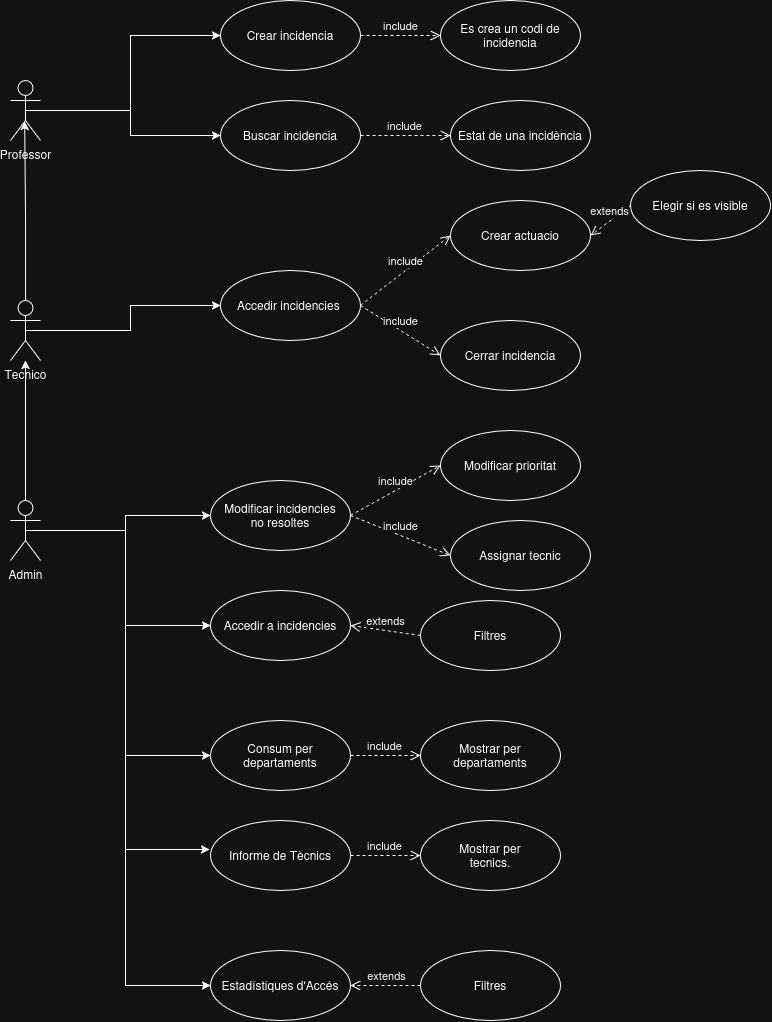

The diagram above was exported from draw.io. Its source (the exported page's mxGraphModel, read from the mxfile embedded in the PNG):
<mxGraphModel dx="1926" dy="1093" grid="1" gridSize="10" guides="1" tooltips="1" connect="1" arrows="1" fold="1" page="1" pageScale="1" pageWidth="827" pageHeight="1169" math="0" shadow="0">
  <root>
    <mxCell id="0" />
    <mxCell id="1" parent="0" />
    <mxCell id="-S1iLqISaltrt94EJUV2-4" edge="1" parent="1" source="-S1iLqISaltrt94EJUV2-2" style="edgeStyle=orthogonalEdgeStyle;rounded=0;orthogonalLoop=1;jettySize=auto;html=1;exitX=0.5;exitY=0.5;exitDx=0;exitDy=0;exitPerimeter=0;entryX=0;entryY=0.5;entryDx=0;entryDy=0;" target="-S1iLqISaltrt94EJUV2-3">
      <mxGeometry relative="1" as="geometry" />
    </mxCell>
    <mxCell id="-S1iLqISaltrt94EJUV2-6" edge="1" parent="1" source="-S1iLqISaltrt94EJUV2-2" style="edgeStyle=orthogonalEdgeStyle;rounded=0;orthogonalLoop=1;jettySize=auto;html=1;exitX=0.5;exitY=0.5;exitDx=0;exitDy=0;exitPerimeter=0;" target="-S1iLqISaltrt94EJUV2-5">
      <mxGeometry relative="1" as="geometry" />
    </mxCell>
    <mxCell id="-S1iLqISaltrt94EJUV2-2" parent="1" style="shape=umlActor;verticalLabelPosition=bottom;verticalAlign=top;html=1;" value="Professor" vertex="1">
      <mxGeometry height="60" width="30" x="80" y="210" as="geometry" />
    </mxCell>
    <mxCell id="-S1iLqISaltrt94EJUV2-3" parent="1" style="ellipse;whiteSpace=wrap;html=1;" value="Crear incidencia" vertex="1">
      <mxGeometry height="70" width="140" x="290" y="130" as="geometry" />
    </mxCell>
    <mxCell id="-S1iLqISaltrt94EJUV2-5" parent="1" style="ellipse;whiteSpace=wrap;html=1;" value="Buscar incidencia" vertex="1">
      <mxGeometry height="70" width="140" x="290" y="230" as="geometry" />
    </mxCell>
    <mxCell id="-S1iLqISaltrt94EJUV2-10" edge="1" parent="1" source="-S1iLqISaltrt94EJUV2-7" style="edgeStyle=orthogonalEdgeStyle;rounded=0;orthogonalLoop=1;jettySize=auto;html=1;exitX=0.5;exitY=0.5;exitDx=0;exitDy=0;exitPerimeter=0;entryX=0;entryY=0.5;entryDx=0;entryDy=0;" target="-S1iLqISaltrt94EJUV2-8">
      <mxGeometry relative="1" as="geometry" />
    </mxCell>
    <mxCell id="-S1iLqISaltrt94EJUV2-7" parent="1" style="shape=umlActor;verticalLabelPosition=bottom;verticalAlign=top;html=1;" value="&lt;div&gt;Tecnico&lt;/div&gt;" vertex="1">
      <mxGeometry height="60" width="30" x="80" y="430" as="geometry" />
    </mxCell>
    <mxCell id="-S1iLqISaltrt94EJUV2-8" parent="1" style="ellipse;whiteSpace=wrap;html=1;" value="Accedir incidencies&amp;nbsp;" vertex="1">
      <mxGeometry height="70" width="140" x="290" y="400" as="geometry" />
    </mxCell>
    <mxCell id="-S1iLqISaltrt94EJUV2-9" parent="1" style="ellipse;whiteSpace=wrap;html=1;" value="Cerrar incidencia" vertex="1">
      <mxGeometry height="70" width="140" x="510" y="450" as="geometry" />
    </mxCell>
    <mxCell id="-S1iLqISaltrt94EJUV2-12" parent="1" style="ellipse;whiteSpace=wrap;html=1;" value="Es crea un codi de incidencia" vertex="1">
      <mxGeometry height="70" width="140" x="510" y="130" as="geometry" />
    </mxCell>
    <mxCell id="-S1iLqISaltrt94EJUV2-14" parent="1" style="ellipse;whiteSpace=wrap;html=1;" value="Estat de una incidència" vertex="1">
      <mxGeometry height="70" width="140" x="520" y="230" as="geometry" />
    </mxCell>
    <mxCell id="-S1iLqISaltrt94EJUV2-16" parent="1" style="ellipse;whiteSpace=wrap;html=1;" value="Crear actuacio" vertex="1">
      <mxGeometry height="70" width="140" x="520" y="330" as="geometry" />
    </mxCell>
    <mxCell id="-S1iLqISaltrt94EJUV2-18" edge="1" parent="1" source="-S1iLqISaltrt94EJUV2-5" style="html=1;verticalAlign=bottom;endArrow=open;dashed=1;endSize=8;curved=0;rounded=0;exitX=1;exitY=0.5;exitDx=0;exitDy=0;entryX=0;entryY=0.5;entryDx=0;entryDy=0;" target="-S1iLqISaltrt94EJUV2-14" value="include">
      <mxGeometry relative="1" as="geometry">
        <mxPoint x="504" y="310" as="sourcePoint" />
        <mxPoint x="414" y="310" as="targetPoint" />
      </mxGeometry>
    </mxCell>
    <mxCell id="-S1iLqISaltrt94EJUV2-19" edge="1" parent="1" source="-S1iLqISaltrt94EJUV2-3" style="html=1;verticalAlign=bottom;endArrow=open;dashed=1;endSize=8;curved=0;rounded=0;exitX=1;exitY=0.5;exitDx=0;exitDy=0;entryX=0;entryY=0.5;entryDx=0;entryDy=0;" target="-S1iLqISaltrt94EJUV2-12" value="include">
      <mxGeometry relative="1" as="geometry">
        <mxPoint x="540" y="210" as="sourcePoint" />
        <mxPoint x="460" y="210" as="targetPoint" />
      </mxGeometry>
    </mxCell>
    <mxCell id="-S1iLqISaltrt94EJUV2-20" edge="1" parent="1" source="-S1iLqISaltrt94EJUV2-8" style="html=1;verticalAlign=bottom;endArrow=open;dashed=1;endSize=8;curved=0;rounded=0;exitX=1;exitY=0.5;exitDx=0;exitDy=0;entryX=0;entryY=0.5;entryDx=0;entryDy=0;" target="-S1iLqISaltrt94EJUV2-16" value="include">
      <mxGeometry relative="1" as="geometry">
        <mxPoint x="520" y="320" as="sourcePoint" />
        <mxPoint x="420" y="380" as="targetPoint" />
      </mxGeometry>
    </mxCell>
    <mxCell id="-S1iLqISaltrt94EJUV2-21" parent="1" style="ellipse;whiteSpace=wrap;html=1;" value="Elegir si es visible" vertex="1">
      <mxGeometry height="70" width="140" x="700" y="300" as="geometry" />
    </mxCell>
    <mxCell id="-S1iLqISaltrt94EJUV2-23" edge="1" parent="1" source="-S1iLqISaltrt94EJUV2-21" style="html=1;verticalAlign=bottom;endArrow=open;dashed=1;endSize=8;curved=0;rounded=0;exitX=0;exitY=0.5;exitDx=0;exitDy=0;entryX=1;entryY=0.5;entryDx=0;entryDy=0;" target="-S1iLqISaltrt94EJUV2-16" value="extends">
      <mxGeometry relative="1" as="geometry">
        <mxPoint x="630" y="530" as="sourcePoint" />
        <mxPoint x="720" y="460" as="targetPoint" />
      </mxGeometry>
    </mxCell>
    <mxCell id="GJKzanHxf4ceZeZfZcDQ-2" edge="1" parent="1" source="GJKzanHxf4ceZeZfZcDQ-1" style="edgeStyle=orthogonalEdgeStyle;rounded=0;orthogonalLoop=1;jettySize=auto;html=1;exitX=0.5;exitY=0;exitDx=0;exitDy=0;exitPerimeter=0;" target="-S1iLqISaltrt94EJUV2-7">
      <mxGeometry relative="1" as="geometry" />
    </mxCell>
    <mxCell id="GJKzanHxf4ceZeZfZcDQ-5" edge="1" parent="1" source="GJKzanHxf4ceZeZfZcDQ-1" style="edgeStyle=orthogonalEdgeStyle;rounded=0;orthogonalLoop=1;jettySize=auto;html=1;exitX=0.5;exitY=0.5;exitDx=0;exitDy=0;exitPerimeter=0;" target="GJKzanHxf4ceZeZfZcDQ-4">
      <mxGeometry relative="1" as="geometry" />
    </mxCell>
    <mxCell id="GJKzanHxf4ceZeZfZcDQ-12" edge="1" parent="1" source="GJKzanHxf4ceZeZfZcDQ-1" style="edgeStyle=orthogonalEdgeStyle;rounded=0;orthogonalLoop=1;jettySize=auto;html=1;exitX=0.5;exitY=0.5;exitDx=0;exitDy=0;exitPerimeter=0;entryX=0;entryY=0.5;entryDx=0;entryDy=0;" target="GJKzanHxf4ceZeZfZcDQ-11">
      <mxGeometry relative="1" as="geometry" />
    </mxCell>
    <mxCell id="CIy5nqEwR0HeBqrfglK2-3" edge="1" parent="1" source="GJKzanHxf4ceZeZfZcDQ-1" style="edgeStyle=orthogonalEdgeStyle;rounded=0;orthogonalLoop=1;jettySize=auto;html=1;exitX=0.5;exitY=0.5;exitDx=0;exitDy=0;exitPerimeter=0;entryX=0;entryY=0.5;entryDx=0;entryDy=0;" target="GJKzanHxf4ceZeZfZcDQ-15">
      <mxGeometry relative="1" as="geometry" />
    </mxCell>
    <mxCell id="CIy5nqEwR0HeBqrfglK2-11" edge="1" parent="1" source="GJKzanHxf4ceZeZfZcDQ-1" style="edgeStyle=orthogonalEdgeStyle;rounded=0;orthogonalLoop=1;jettySize=auto;html=1;exitX=0.5;exitY=0.5;exitDx=0;exitDy=0;exitPerimeter=0;entryX=0;entryY=0.5;entryDx=0;entryDy=0;" target="CIy5nqEwR0HeBqrfglK2-8">
      <mxGeometry relative="1" as="geometry" />
    </mxCell>
    <mxCell id="GJKzanHxf4ceZeZfZcDQ-1" parent="1" style="shape=umlActor;verticalLabelPosition=bottom;verticalAlign=top;html=1;" value="Admin" vertex="1">
      <mxGeometry height="60" width="30" x="80" y="630" as="geometry" />
    </mxCell>
    <mxCell id="GJKzanHxf4ceZeZfZcDQ-3" edge="1" parent="1" source="-S1iLqISaltrt94EJUV2-7" style="edgeStyle=orthogonalEdgeStyle;rounded=0;orthogonalLoop=1;jettySize=auto;html=1;exitX=0.5;exitY=0;exitDx=0;exitDy=0;exitPerimeter=0;entryX=0.471;entryY=0.683;entryDx=0;entryDy=0;entryPerimeter=0;" target="-S1iLqISaltrt94EJUV2-2">
      <mxGeometry relative="1" as="geometry">
        <mxPoint x="100" y="310" as="targetPoint" />
      </mxGeometry>
    </mxCell>
    <mxCell id="GJKzanHxf4ceZeZfZcDQ-4" parent="1" style="ellipse;whiteSpace=wrap;html=1;" value="&lt;div&gt;Modificar incidencies&lt;/div&gt;&lt;div&gt;no resoltes&lt;/div&gt;" vertex="1">
      <mxGeometry height="70" width="140" x="280" y="610" as="geometry" />
    </mxCell>
    <mxCell id="GJKzanHxf4ceZeZfZcDQ-6" parent="1" style="ellipse;whiteSpace=wrap;html=1;" value="Modificar prioritat" vertex="1">
      <mxGeometry height="70" width="140" x="510" y="560" as="geometry" />
    </mxCell>
    <mxCell id="GJKzanHxf4ceZeZfZcDQ-7" parent="1" style="ellipse;whiteSpace=wrap;html=1;" value="Assignar tecnic" vertex="1">
      <mxGeometry height="70" width="140" x="520" y="650" as="geometry" />
    </mxCell>
    <mxCell id="GJKzanHxf4ceZeZfZcDQ-8" edge="1" parent="1" source="GJKzanHxf4ceZeZfZcDQ-4" style="html=1;verticalAlign=bottom;endArrow=open;dashed=1;endSize=8;curved=0;rounded=0;exitX=1;exitY=0.5;exitDx=0;exitDy=0;entryX=0;entryY=0.5;entryDx=0;entryDy=0;" target="GJKzanHxf4ceZeZfZcDQ-7" value="include">
      <mxGeometry relative="1" as="geometry">
        <mxPoint x="440" y="710" as="sourcePoint" />
        <mxPoint x="530" y="640" as="targetPoint" />
      </mxGeometry>
    </mxCell>
    <mxCell id="GJKzanHxf4ceZeZfZcDQ-9" edge="1" parent="1" source="GJKzanHxf4ceZeZfZcDQ-4" style="html=1;verticalAlign=bottom;endArrow=open;dashed=1;endSize=8;curved=0;rounded=0;exitX=1;exitY=0.5;exitDx=0;exitDy=0;entryX=0;entryY=0.5;entryDx=0;entryDy=0;" target="GJKzanHxf4ceZeZfZcDQ-6" value="include">
      <mxGeometry relative="1" as="geometry">
        <mxPoint x="430" y="620" as="sourcePoint" />
        <mxPoint x="520" y="550" as="targetPoint" />
      </mxGeometry>
    </mxCell>
    <mxCell id="GJKzanHxf4ceZeZfZcDQ-10" edge="1" parent="1" source="-S1iLqISaltrt94EJUV2-8" style="html=1;verticalAlign=bottom;endArrow=open;dashed=1;endSize=8;curved=0;rounded=0;exitX=1;exitY=0.5;exitDx=0;exitDy=0;entryX=0;entryY=0.5;entryDx=0;entryDy=0;" target="-S1iLqISaltrt94EJUV2-9" value="include">
      <mxGeometry relative="1" as="geometry">
        <mxPoint x="400" y="580" as="sourcePoint" />
        <mxPoint x="490" y="510" as="targetPoint" />
      </mxGeometry>
    </mxCell>
    <mxCell id="GJKzanHxf4ceZeZfZcDQ-11" parent="1" style="ellipse;whiteSpace=wrap;html=1;" value="Accedir a incidencies" vertex="1">
      <mxGeometry height="70" width="140" x="280" y="720" as="geometry" />
    </mxCell>
    <mxCell id="GJKzanHxf4ceZeZfZcDQ-13" parent="1" style="ellipse;whiteSpace=wrap;html=1;" value="Filtres" vertex="1">
      <mxGeometry height="70" width="140" x="490" y="730" as="geometry" />
    </mxCell>
    <mxCell id="GJKzanHxf4ceZeZfZcDQ-14" edge="1" parent="1" source="GJKzanHxf4ceZeZfZcDQ-13" style="html=1;verticalAlign=bottom;endArrow=open;dashed=1;endSize=8;curved=0;rounded=0;exitX=0;exitY=0.5;exitDx=0;exitDy=0;entryX=1;entryY=0.5;entryDx=0;entryDy=0;" target="GJKzanHxf4ceZeZfZcDQ-11" value="extends">
      <mxGeometry relative="1" as="geometry">
        <mxPoint x="450" y="830" as="sourcePoint" />
        <mxPoint x="410" y="860" as="targetPoint" />
      </mxGeometry>
    </mxCell>
    <mxCell id="GJKzanHxf4ceZeZfZcDQ-15" parent="1" style="ellipse;whiteSpace=wrap;html=1;" value="Consum per departaments" vertex="1">
      <mxGeometry height="70" width="140" x="280" y="850" as="geometry" />
    </mxCell>
    <mxCell id="CIy5nqEwR0HeBqrfglK2-1" parent="1" style="ellipse;whiteSpace=wrap;html=1;" value="&lt;div&gt;Mostrar per&lt;/div&gt;&lt;div&gt;departaments&lt;/div&gt;" vertex="1">
      <mxGeometry height="70" width="140" x="490" y="850" as="geometry" />
    </mxCell>
    <mxCell id="CIy5nqEwR0HeBqrfglK2-2" edge="1" parent="1" source="GJKzanHxf4ceZeZfZcDQ-15" style="html=1;verticalAlign=bottom;endArrow=open;dashed=1;endSize=8;curved=0;rounded=0;exitX=1;exitY=0.5;exitDx=0;exitDy=0;entryX=0;entryY=0.5;entryDx=0;entryDy=0;" target="CIy5nqEwR0HeBqrfglK2-1" value="include">
      <mxGeometry relative="1" as="geometry">
        <mxPoint x="440" y="860" as="sourcePoint" />
        <mxPoint x="540" y="900" as="targetPoint" />
      </mxGeometry>
    </mxCell>
    <mxCell id="CIy5nqEwR0HeBqrfglK2-4" parent="1" style="ellipse;whiteSpace=wrap;html=1;" value="Informe de Tècnics" vertex="1">
      <mxGeometry height="70" width="140" x="280" y="950" as="geometry" />
    </mxCell>
    <mxCell id="CIy5nqEwR0HeBqrfglK2-5" parent="1" style="ellipse;whiteSpace=wrap;html=1;" value="&lt;div&gt;Mostrar per&lt;/div&gt;&lt;div&gt;tecnics.&lt;/div&gt;" vertex="1">
      <mxGeometry height="70" width="140" x="490" y="950" as="geometry" />
    </mxCell>
    <mxCell id="CIy5nqEwR0HeBqrfglK2-6" edge="1" parent="1" source="CIy5nqEwR0HeBqrfglK2-4" style="html=1;verticalAlign=bottom;endArrow=open;dashed=1;endSize=8;curved=0;rounded=0;exitX=1;exitY=0.5;exitDx=0;exitDy=0;entryX=0;entryY=0.5;entryDx=0;entryDy=0;" target="CIy5nqEwR0HeBqrfglK2-5" value="include">
      <mxGeometry relative="1" as="geometry">
        <mxPoint x="440" y="960" as="sourcePoint" />
        <mxPoint x="540" y="1000" as="targetPoint" />
      </mxGeometry>
    </mxCell>
    <mxCell id="CIy5nqEwR0HeBqrfglK2-7" edge="1" parent="1" source="GJKzanHxf4ceZeZfZcDQ-1" style="edgeStyle=orthogonalEdgeStyle;rounded=0;orthogonalLoop=1;jettySize=auto;html=1;exitX=0.5;exitY=0.5;exitDx=0;exitDy=0;exitPerimeter=0;entryX=-0.007;entryY=0.414;entryDx=0;entryDy=0;entryPerimeter=0;" target="CIy5nqEwR0HeBqrfglK2-4">
      <mxGeometry relative="1" as="geometry" />
    </mxCell>
    <mxCell id="CIy5nqEwR0HeBqrfglK2-8" parent="1" style="ellipse;whiteSpace=wrap;html=1;" value="Estadístiques d'Accés" vertex="1">
      <mxGeometry height="70" width="140" x="280" y="1080" as="geometry" />
    </mxCell>
    <mxCell id="CIy5nqEwR0HeBqrfglK2-9" parent="1" style="ellipse;whiteSpace=wrap;html=1;" value="&lt;div&gt;Filtres&lt;/div&gt;" vertex="1">
      <mxGeometry height="70" width="140" x="490" y="1080" as="geometry" />
    </mxCell>
    <mxCell id="CIy5nqEwR0HeBqrfglK2-12" edge="1" parent="1" source="CIy5nqEwR0HeBqrfglK2-9" style="html=1;verticalAlign=bottom;endArrow=open;dashed=1;endSize=8;curved=0;rounded=0;exitX=0;exitY=0.5;exitDx=0;exitDy=0;entryX=1;entryY=0.5;entryDx=0;entryDy=0;" target="CIy5nqEwR0HeBqrfglK2-8" value="extends">
      <mxGeometry relative="1" as="geometry">
        <mxPoint x="520" y="1060" as="sourcePoint" />
        <mxPoint x="450" y="1050" as="targetPoint" />
      </mxGeometry>
    </mxCell>
  </root>
</mxGraphModel>